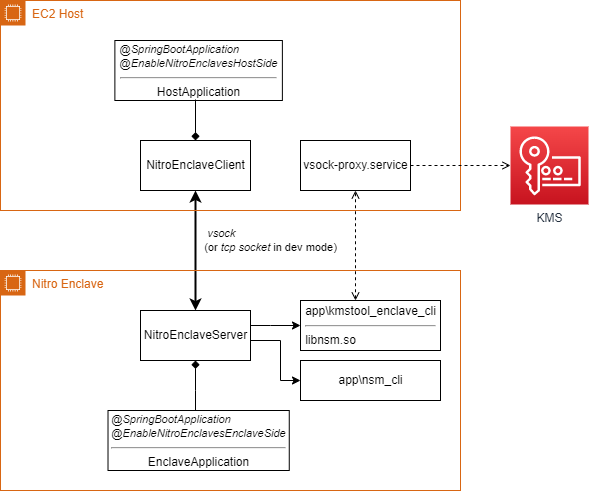

The diagram above was exported from draw.io. Its source (the exported page's mxGraphModel, read from the mxfile embedded in the PNG):
<mxGraphModel dx="942" dy="1730" grid="1" gridSize="10" guides="1" tooltips="1" connect="1" arrows="1" fold="1" page="1" pageScale="1" pageWidth="827" pageHeight="1169" math="0" shadow="0">
  <root>
    <mxCell id="0" />
    <mxCell id="1" parent="0" />
    <mxCell id="8XRCPtvlX-_9NKbZvsDc-8" value="&lt;div style=&quot;text-align: left&quot;&gt;&amp;nbsp;&lt;i&gt;vsock&lt;/i&gt;&lt;/div&gt;(or &lt;i&gt;tcp&amp;nbsp;socket&lt;/i&gt; in dev mode)" style="edgeStyle=orthogonalEdgeStyle;rounded=0;orthogonalLoop=1;jettySize=auto;html=1;startArrow=classic;startFill=1;strokeWidth=2;exitX=0.5;exitY=1;exitDx=0;exitDy=0;entryX=0.5;entryY=0;entryDx=0;entryDy=0;" parent="1" source="8XRCPtvlX-_9NKbZvsDc-26" target="8XRCPtvlX-_9NKbZvsDc-28" edge="1">
      <mxGeometry x="-0.1667" y="75" relative="1" as="geometry">
        <Array as="points" />
        <mxPoint as="offset" />
      </mxGeometry>
    </mxCell>
    <mxCell id="8XRCPtvlX-_9NKbZvsDc-1" value="EC2 Host" style="points=[[0,0],[0.25,0],[0.5,0],[0.75,0],[1,0],[1,0.25],[1,0.5],[1,0.75],[1,1],[0.75,1],[0.5,1],[0.25,1],[0,1],[0,0.75],[0,0.5],[0,0.25]];outlineConnect=0;gradientColor=none;html=1;whiteSpace=wrap;fontSize=12;fontStyle=0;shape=mxgraph.aws4.group;grIcon=mxgraph.aws4.group_ec2_instance_contents;strokeColor=#D86613;fillColor=none;verticalAlign=top;align=left;spacingLeft=30;fontColor=#D86613;dashed=0;" parent="1" vertex="1">
      <mxGeometry x="140" y="-40" width="460" height="210" as="geometry" />
    </mxCell>
    <mxCell id="8XRCPtvlX-_9NKbZvsDc-2" value="Nitro Enclave" style="points=[[0,0],[0.25,0],[0.5,0],[0.75,0],[1,0],[1,0.25],[1,0.5],[1,0.75],[1,1],[0.75,1],[0.5,1],[0.25,1],[0,1],[0,0.75],[0,0.5],[0,0.25]];outlineConnect=0;gradientColor=none;html=1;whiteSpace=wrap;fontSize=12;fontStyle=0;shape=mxgraph.aws4.group;grIcon=mxgraph.aws4.group_ec2_instance_contents;strokeColor=#D86613;fillColor=none;verticalAlign=top;align=left;spacingLeft=30;fontColor=#D86613;dashed=0;" parent="1" vertex="1">
      <mxGeometry x="140" y="230" width="460" height="220" as="geometry" />
    </mxCell>
    <mxCell id="8XRCPtvlX-_9NKbZvsDc-24" value="&lt;div style=&quot;text-align: left&quot;&gt;&lt;i&gt;&lt;span style=&quot;font-size: 11px&quot;&gt;@SpringBootApplication&lt;/span&gt;&lt;/i&gt;&lt;/div&gt;&lt;i&gt;&lt;span style=&quot;font-size: 11px&quot;&gt;@EnableNitroEnclavesHostSide&lt;br&gt;&lt;/span&gt;&lt;/i&gt;&lt;hr&gt;HostApplication" style="html=1;" parent="1" vertex="1">
      <mxGeometry x="254.38" width="167.5" height="60" as="geometry" />
    </mxCell>
    <mxCell id="8XRCPtvlX-_9NKbZvsDc-32" style="edgeStyle=orthogonalEdgeStyle;rounded=0;orthogonalLoop=1;jettySize=auto;html=1;startArrow=none;startFill=0;endArrow=diamond;endFill=1;strokeWidth=1;" parent="1" edge="1" target="8XRCPtvlX-_9NKbZvsDc-26">
      <mxGeometry relative="1" as="geometry">
        <Array as="points">
          <mxPoint x="335" y="59" />
        </Array>
        <mxPoint x="335" y="59" as="sourcePoint" />
      </mxGeometry>
    </mxCell>
    <mxCell id="8XRCPtvlX-_9NKbZvsDc-26" value="NitroEnclaveClient" style="html=1;" parent="1" vertex="1">
      <mxGeometry x="280" y="100" width="110" height="50" as="geometry" />
    </mxCell>
    <mxCell id="8XRCPtvlX-_9NKbZvsDc-31" style="edgeStyle=orthogonalEdgeStyle;rounded=0;orthogonalLoop=1;jettySize=auto;html=1;startArrow=none;startFill=0;endArrow=diamond;endFill=1;strokeWidth=1;" parent="1" source="8XRCPtvlX-_9NKbZvsDc-27" target="8XRCPtvlX-_9NKbZvsDc-28" edge="1">
      <mxGeometry relative="1" as="geometry">
        <Array as="points">
          <mxPoint x="335" y="350" />
          <mxPoint x="335" y="350" />
        </Array>
      </mxGeometry>
    </mxCell>
    <mxCell id="8XRCPtvlX-_9NKbZvsDc-27" value="&lt;div style=&quot;text-align: left&quot;&gt;&lt;i&gt;&lt;span style=&quot;font-size: 11px&quot;&gt;@SpringBootApplication&lt;/span&gt;&lt;/i&gt;&lt;/div&gt;&lt;i&gt;&lt;font&gt;&lt;span style=&quot;font-size: 11px&quot;&gt;@EnableNitroEnclavesEnclaveSide&lt;/span&gt;&lt;br&gt;&lt;/font&gt;&lt;/i&gt;&lt;hr&gt;EnclaveApplication" style="html=1;" parent="1" vertex="1">
      <mxGeometry x="247.51" y="370" width="181.25" height="60" as="geometry" />
    </mxCell>
    <mxCell id="8XRCPtvlX-_9NKbZvsDc-40" style="edgeStyle=orthogonalEdgeStyle;rounded=0;orthogonalLoop=1;jettySize=auto;html=1;startArrow=none;startFill=0;endArrow=classic;endFill=1;strokeWidth=1;" parent="1" source="8XRCPtvlX-_9NKbZvsDc-28" target="8XRCPtvlX-_9NKbZvsDc-35" edge="1">
      <mxGeometry relative="1" as="geometry">
        <Array as="points">
          <mxPoint x="410" y="285" />
          <mxPoint x="410" y="285" />
        </Array>
      </mxGeometry>
    </mxCell>
    <mxCell id="63uGrdTlt0LjLk_o-sVP-2" style="edgeStyle=orthogonalEdgeStyle;rounded=0;orthogonalLoop=1;jettySize=auto;html=1;" parent="1" source="8XRCPtvlX-_9NKbZvsDc-28" target="63uGrdTlt0LjLk_o-sVP-1" edge="1">
      <mxGeometry relative="1" as="geometry">
        <Array as="points">
          <mxPoint x="420" y="300" />
          <mxPoint x="420" y="340" />
        </Array>
      </mxGeometry>
    </mxCell>
    <mxCell id="8XRCPtvlX-_9NKbZvsDc-28" value="NitroEnclaveServer" style="html=1;" parent="1" vertex="1">
      <mxGeometry x="280" y="270" width="110" height="50" as="geometry" />
    </mxCell>
    <mxCell id="8XRCPtvlX-_9NKbZvsDc-33" value="KMS" style="sketch=0;points=[[0,0,0],[0.25,0,0],[0.5,0,0],[0.75,0,0],[1,0,0],[0,1,0],[0.25,1,0],[0.5,1,0],[0.75,1,0],[1,1,0],[0,0.25,0],[0,0.5,0],[0,0.75,0],[1,0.25,0],[1,0.5,0],[1,0.75,0]];outlineConnect=0;fontColor=#232F3E;gradientColor=#F54749;gradientDirection=north;fillColor=#C7131F;strokeColor=#ffffff;dashed=0;verticalLabelPosition=bottom;verticalAlign=top;align=center;html=1;fontSize=12;fontStyle=0;aspect=fixed;shape=mxgraph.aws4.resourceIcon;resIcon=mxgraph.aws4.key_management_service;" parent="1" vertex="1">
      <mxGeometry x="650" y="86" width="78" height="78" as="geometry" />
    </mxCell>
    <mxCell id="8XRCPtvlX-_9NKbZvsDc-37" value="" style="edgeStyle=orthogonalEdgeStyle;rounded=0;orthogonalLoop=1;jettySize=auto;html=1;entryX=0.5;entryY=1;entryDx=0;entryDy=0;startArrow=open;startFill=0;endArrow=open;endFill=0;strokeWidth=1;dashed=1;" parent="1" source="8XRCPtvlX-_9NKbZvsDc-35" target="8XRCPtvlX-_9NKbZvsDc-36" edge="1">
      <mxGeometry x="-0.5" relative="1" as="geometry">
        <Array as="points">
          <mxPoint x="495" y="240" />
          <mxPoint x="495" y="240" />
        </Array>
        <mxPoint as="offset" />
      </mxGeometry>
    </mxCell>
    <mxCell id="8XRCPtvlX-_9NKbZvsDc-35" value="app\kmstool_enclave_cli&lt;br&gt;&lt;hr&gt;&lt;div style=&quot;text-align: left&quot;&gt;&lt;span&gt;libnsm.so&lt;/span&gt;&lt;/div&gt;" style="html=1;" parent="1" vertex="1">
      <mxGeometry x="440" y="260" width="140" height="50" as="geometry" />
    </mxCell>
    <mxCell id="8XRCPtvlX-_9NKbZvsDc-38" style="edgeStyle=orthogonalEdgeStyle;rounded=0;orthogonalLoop=1;jettySize=auto;html=1;dashed=1;startArrow=none;startFill=0;endArrow=open;endFill=0;strokeWidth=1;" parent="1" source="8XRCPtvlX-_9NKbZvsDc-36" target="8XRCPtvlX-_9NKbZvsDc-33" edge="1">
      <mxGeometry relative="1" as="geometry" />
    </mxCell>
    <mxCell id="8XRCPtvlX-_9NKbZvsDc-36" value="vsock-proxy.service" style="html=1;" parent="1" vertex="1">
      <mxGeometry x="440" y="100" width="110" height="50" as="geometry" />
    </mxCell>
    <mxCell id="63uGrdTlt0LjLk_o-sVP-1" value="app\nsm_cli" style="html=1;align=center;" parent="1" vertex="1">
      <mxGeometry x="440" y="320" width="140" height="40" as="geometry" />
    </mxCell>
  </root>
</mxGraphModel>